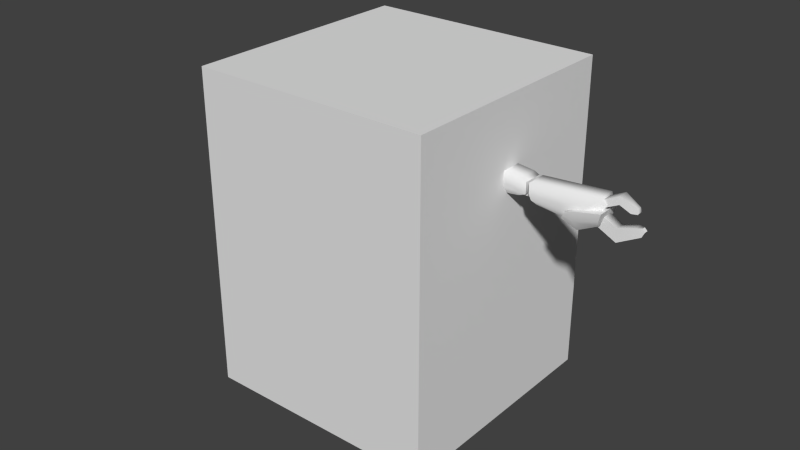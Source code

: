 # Source: player.blend  (saved by Blender 2.69.0; exported with 4.5.12 LTS)
import bpy
from mathutils import Matrix  # noqa: F401  (used for matrix-valued properties, if any)

bpy.ops.wm.read_factory_settings(use_empty=True)
scene = bpy.context.scene
scene.name = 'Scene'

# ---- collections
col_collection_1 = bpy.data.collections.new('Collection 1'); scene.collection.children.link(col_collection_1)

# ---- world
world_world = bpy.data.worlds.new('World'); scene.world = world_world
world_world.color = (0.05088, 0.05088, 0.05088)
world_world.use_sun_shadow = False
world_world.sun_shadow_jitter_overblur = 0.0
world_world.cycles.sampling_method = 'MANUAL'
world_world.cycles.sample_map_resolution = 256

# ---- meshes
me_leg = bpy.data.meshes.new('leg')
me_leg.from_pydata([(-5.815e-07, -1.178e-08, 30.0), (-5.815e-07, -1.178e-08, 32.0), (-5.815e-07, 8.0, 30.0), (-5.815e-07, 8.0, 32.0), (6.265e-07, -8.0, 30.0), (6.265e-07, -8.0, 32.0), (-3.061, -7.391, 30.0), (-3.061, -7.391, 32.0), (-5.657, -5.657, 30.0), (-5.657, -5.657, 32.0), (-7.391, -3.061, 30.0), (-7.391, -3.061, 32.0), (-8.0, 8.362e-08, 30.0), (-8.0, 8.362e-08, 32.0), (-7.391, 3.061, 30.0), (-7.391, 3.061, 32.0), (-5.657, 5.657, 30.0), (-5.657, 5.657, 32.0), (-3.061, 7.391, 30.0), (-3.061, 7.391, 32.0), (-3.0, -2.56, 25.0), (-3.0, 2.56, 25.0), (0.0, 2.56, 23.0), (0.0, -2.56, 23.0), (-4.0, -4.0, 30.0), (-4.0, 4.0, 30.0), (0.0, 4.0, 30.0), (0.0, -4.0, 30.0), (-3.4, -3.2, 26.0), (-3.4, 3.2, 26.0), (0.0, 3.2, 24.0), (0.0, -3.2, 24.0), (-6.0, 1.217e-07, 0.0), (-1.2, -8.726e-07, 0.0), (-1.2, -8.726e-07, 4.0), (-2.606, -3.394, 0.0), (-2.606, -3.394, 4.0), (-6.0, -4.8, 0.0), (-6.0, -4.8, 4.0), (-9.394, -3.394, 0.0), (-9.394, -3.394, 4.0), (-10.8, 1.13e-06, 0.0), (-10.8, 1.13e-06, 4.0), (-9.394, 3.394, 0.0), (-9.394, 3.394, 4.0), (-6.0, 4.8, 0.0), (-6.0, 4.8, 4.0), (-2.606, 3.394, 0.0), (-2.606, 3.394, 4.0), (-3.696, -5.865e-07, 14.5), (-3.964, -1.629, 14.2), (-6.0, -2.304, 14.0), (-8.036, -1.629, 14.2), (-8.304, 8.44e-07, 14.5), (-8.036, 1.629, 14.2), (-6.0, 2.304, 14.0), (-3.964, 1.629, 14.2), (-9.0, -0.75, 27.0), (-9.0, 0.75, 27.0), (-2.0, 2.4, 25.0), (-2.0, -2.4, 25.0), (-7.0, -0.75, 31.0), (-7.0, 0.75, 31.0), (-3.0, 3.0, 31.0), (-3.0, -3.0, 31.0), (-9.0, -0.5, 17.0), (-9.0, 0.5, 17.0), (-3.0, 2.0, 15.0), (-3.0, -2.0, 15.0), (-5.501, 3.0, 31.0), (-6.501, 3.0, 25.5), (-5.501, -3.0, 31.0), (-6.501, -3.0, 25.5), (-8.001, 2.0, 16.0), (-8.001, -2.0, 16.0), (-10.0, -1.2, 28.0), (-10.0, 1.2, 28.0), (-5.0, 3.6, 26.0), (-5.0, -3.6, 26.0), (-7.5, -1.2, 30.0), (-7.5, 1.2, 30.0), (-5.0, 3.6, 30.0), (-5.0, -3.6, 30.0), (-12.0, -1.2, 21.0), (-12.0, 1.2, 21.0), (-11.0, 2.4, 19.0), (-11.0, -2.4, 19.0), (-6.9, 2.76, 30.0), (-9.5, 2.76, 26.4), (-6.9, -2.76, 30.0), (-9.5, -2.76, 26.4), (-11.7, 2.4, 20.4), (-11.7, -2.4, 20.4), (-7.0, -1.0, 12.0), (-7.0, 1.0, 12.0), (-5.0, 1.0, 12.0), (-5.0, -1.0, 12.0), (-7.0, -1.0, 17.0), (-7.0, 1.0, 17.0), (-5.0, 1.0, 17.0), (-5.0, -1.0, 17.0)], [], [(0, 4, 6), (1, 7, 5), (4, 5, 7, 6), (0, 6, 8), (1, 9, 7), (6, 7, 9, 8), (0, 8, 10), (1, 11, 9), (8, 9, 11, 10), (0, 10, 12), (1, 13, 11), (10, 11, 13, 12), (0, 12, 14), (1, 15, 13), (12, 13, 15, 14), (0, 14, 16), (1, 17, 15), (14, 15, 17, 16), (0, 16, 18), (1, 19, 17), (16, 17, 19, 18), (0, 18, 2), (1, 3, 19), (18, 19, 3, 2), (28, 29, 21, 20), (29, 30, 22, 21), (31, 28, 20, 23), (20, 21, 22, 23), (24, 25, 29, 28), (25, 26, 30, 29), (27, 24, 28, 31), (32, 33, 35), (33, 34, 36, 35), (32, 35, 37), (35, 36, 38, 37), (32, 37, 39), (37, 38, 40, 39), (32, 39, 41), (39, 40, 42, 41), (32, 41, 43), (41, 42, 44, 43), (32, 43, 45), (43, 44, 46, 45), (32, 45, 47), (45, 46, 48, 47), (32, 47, 33), (47, 48, 34, 33), (34, 48, 56, 49), (42, 40, 52, 53), (44, 42, 53, 54), (46, 44, 54, 55), (48, 46, 55, 56), (38, 36, 50, 51), (36, 34, 49, 50), (40, 38, 51, 52), (55, 54, 56), (54, 53, 49, 56), (50, 49, 53, 52), (51, 50, 52), (61, 62, 58, 57), (69, 63, 59, 70), (71, 61, 57, 72), (72, 57, 65, 74), (74, 73, 67, 68), (70, 59, 67, 73), (59, 60, 68, 67), (57, 58, 66, 65), (62, 69, 70, 58), (64, 71, 72, 60), (60, 72, 74, 68), (65, 66, 73, 74), (58, 70, 73, 66), (79, 80, 76, 75), (87, 81, 77, 88), (81, 82, 78, 77), (89, 79, 75, 90), (90, 75, 83, 92), (89, 87, 80, 79), (92, 91, 85, 86), (88, 77, 85, 91), (77, 78, 86, 85), (75, 76, 84, 83), (80, 87, 88, 76), (82, 89, 90, 78), (78, 90, 92, 86), (82, 81, 87, 89), (83, 84, 91, 92), (76, 88, 91, 84), (97, 98, 94, 93), (98, 99, 95, 94), (99, 100, 96, 95), (100, 97, 93, 96)])
me_leg.polygons.foreach_set('use_smooth', [True] * 92)
_k = set([(2, 18), (3, 19), (4, 6), (5, 7), (6, 8), (7, 9), (8, 10), (9, 11), (10, 12), (11, 13), (12, 14), (13, 15), (14, 16), (15, 17), (16, 18), (17, 19), (20, 21), (20, 23), (20, 28), (21, 22), (21, 29), (24, 28), (25, 29), (33, 35), (33, 47), (34, 36), (34, 48), (35, 37), (36, 38), (37, 39), (38, 40), (39, 41), (40, 42), (41, 43), (42, 44), (43, 45), (44, 46), (45, 47), (46, 48), (49, 50), (49, 56), (50, 51), (51, 52), (52, 53), (53, 54), (54, 55), (55, 56), (57, 61), (57, 65), (58, 62), (58, 66), (59, 63), (59, 67), (60, 64), (60, 68), (65, 66), (65, 74), (66, 73), (67, 68), (67, 73), (68, 74), (77, 81), (77, 85), (78, 82), (78, 86), (83, 84), (83, 92), (84, 91), (85, 91), (86, 92), (93, 97), (94, 98), (95, 99), (96, 100)])
me_leg.attributes.new('sharp_edge', 'BOOLEAN', 'EDGE').data.foreach_set('value', [ (min(e.vertices), max(e.vertices)) in _k for e in me_leg.edges])
me_leg.use_remesh_preserve_volume = False
me_leg.use_remesh_preserve_attributes = False
me_leg.use_mirror_vertex_groups = False
me_leg.update()
me_arm = bpy.data.meshes.new('arm')
me_arm.from_pydata([(-28.4, -1.92, 47.7), (-28.4, 1.92, 47.7), (-14.6, 2.4, 47.9), (-14.6, -2.4, 47.9), (-28.4, -1.92, 49.9), (-28.4, 1.92, 49.9), (-14.6, 2.4, 50.9), (-14.6, -2.4, 50.9), (-26.4, -0.96, 46.6), (-26.4, 0.96, 46.6), (-16.6, 1.2, 45.6), (-16.6, -1.2, 45.6), (-23.6, -1.92, 45.7), (-23.6, 1.92, 45.7), (-16.0, 1.92, 45.0), (-16.0, -1.92, 45.0), (-23.3, -2.88, 46.9), (-23.3, 2.88, 46.9), (-14.0, 2.88, 47.0), (-14.0, -2.88, 47.0), (-23.0, -2.88, 48.0), (-23.0, 2.88, 48.0), (-14.0, 3.168, 49.0), (-14.0, -3.168, 49.0), (-27.4, -1.92, 50.4), (-27.4, 1.92, 50.4), (-15.6, 2.4, 51.4), (-15.6, -2.4, 51.4), (-39.0, -2.0, 48.0), (-39.0, 2.0, 48.0), (-29.0, 2.0, 48.0), (-29.0, -2.0, 48.0), (-42.0, -2.0, 51.0), (-42.0, 2.0, 51.0), (-29.0, 2.0, 50.0), (-29.0, -2.0, 50.0), (-39.0, -1.0, 45.0), (-39.0, 1.0, 45.0), (-30.0, 1.0, 46.0), (-30.0, -1.0, 46.0), (-42.0, -1.0, 48.0), (-42.0, 1.0, 48.0), (-43.0, -1.0, 50.0), (-43.0, 1.0, 50.0), (-35.9, -2.88, 46.2), (-35.9, 2.88, 46.2), (-29.5, -2.0, 47.0), (-39.0, -2.0, 46.5), (-39.0, 2.0, 46.5), (-29.5, 2.0, 47.0), (-41.5, -1.0, 47.0), (-41.5, 1.0, 47.0), (-42.0, -1.2, 46.0), (-42.0, 1.2, 46.0), (-38.0, 1.2, 44.0), (-38.0, -1.2, 44.0), (-43.0, -2.88, 49.0), (-43.0, 2.88, 49.0), (-38.0, 2.88, 48.0), (-38.0, -2.88, 48.0), (-36.4, 2.88, 47.4), (-36.4, -2.88, 47.4), (-36.15, -2.88, 46.8), (-36.15, 2.88, 46.8), (-42.5, -2.64, 47.5), (-42.5, 2.64, 47.5), (-38.0, 2.64, 46.0), (-38.0, -2.64, 46.0), (-45.0, -1.0, 44.0), (-45.0, 1.0, 44.0), (-41.0, 1.0, 46.0), (-41.0, -1.0, 46.0), (-45.0, -1.0, 46.5), (-45.0, 1.0, 46.5), (-42.0, 1.0, 48.0), (-42.0, -1.0, 48.0), (-49.0, -0.4, 46.0), (-49.0, 0.4, 46.0), (-48.0, -0.8, 47.5), (-48.0, 0.8, 47.5), (-49.5, -0.4, 47.0), (-49.5, 0.4, 47.0), (-49.0, -0.4, 47.5), (-49.0, 0.4, 47.5), (-45.0, -1.0, 52.12), (-45.0, 1.0, 52.12), (-41.0, 1.0, 50.12), (-41.0, -1.0, 50.12), (-45.0, -1.0, 50.62), (-45.0, 1.0, 50.62), (-42.0, 1.0, 49.12), (-42.0, -1.0, 49.12), (-48.0, -0.4, 50.62), (-48.0, 0.4, 50.62), (-47.0, -0.8, 49.62), (-47.0, 0.8, 49.62), (-48.2, -0.4, 49.92), (-48.2, 0.4, 49.92), (-48.0, -0.4, 49.62), (-48.0, 0.4, 49.62), (-17.0, -1.0, 47.0), (-17.0, 1.0, 47.0), (-12.0, 1.0, 47.0), (-12.0, -1.0, 47.0), (-17.0, -1.0, 50.0), (-17.0, 1.0, 50.0), (-12.0, 1.0, 50.0), (-12.0, -1.0, 50.0), (-31.0, -1.0, 47.0), (-31.0, 1.0, 47.0), (-26.0, 1.0, 47.0), (-26.0, -1.0, 47.0), (-31.0, -1.0, 49.0), (-31.0, 1.0, 49.0), (-26.0, 1.0, 49.0), (-26.0, -1.0, 49.0)], [], [(4, 5, 1, 0), (5, 6, 2, 1), (6, 7, 3, 2), (7, 4, 0, 3), (6, 5, 25, 26), (8, 9, 10, 11), (0, 1, 9, 8), (3, 0, 8, 11), (1, 2, 10, 9), (16, 17, 13, 12), (17, 18, 14, 13), (18, 19, 15, 14), (19, 16, 12, 15), (12, 13, 14, 15), (18, 17, 21, 22), (23, 22, 21, 20), (19, 18, 22, 23), (17, 16, 20, 21), (16, 19, 23, 20), (27, 26, 25, 24), (7, 6, 26, 27), (5, 4, 24, 25), (4, 7, 27, 24), (28, 32, 42, 40), (33, 34, 30, 29), (34, 35, 31, 30), (35, 32, 28, 31), (46, 47, 36, 39), (35, 34, 33, 32), (36, 37, 38, 39), (48, 49, 38, 37), (49, 46, 39, 38), (32, 33, 43, 42), (42, 43, 41, 40), (67, 55, 44, 62), (55, 54, 45, 44), (47, 28, 40, 50), (66, 58, 60, 63), (33, 29, 41, 43), (31, 28, 47, 46), (29, 30, 49, 48), (30, 31, 46, 49), (40, 41, 51, 50), (29, 48, 51, 41), (63, 62, 44, 45), (64, 65, 53, 52), (65, 66, 54, 53), (58, 59, 61, 60), (67, 64, 52, 55), (52, 53, 54, 55), (59, 58, 57, 56), (59, 67, 62, 61), (54, 66, 63, 45), (60, 61, 62, 63), (56, 57, 65, 64), (57, 58, 66, 65), (59, 56, 64, 67), (68, 72, 78, 76), (73, 74, 70, 69), (75, 72, 68, 71), (68, 69, 70, 71), (75, 74, 73, 72), (77, 76, 80, 81), (69, 68, 76, 77), (73, 69, 77, 79), (72, 73, 79, 78), (82, 83, 81, 80), (79, 77, 81, 83), (78, 79, 83, 82), (76, 78, 82, 80), (84, 92, 94, 88), (89, 85, 86, 90), (91, 87, 84, 88), (84, 87, 86, 85), (91, 88, 89, 90), (93, 97, 96, 92), (85, 93, 92, 84), (89, 95, 93, 85), (88, 94, 95, 89), (98, 96, 97, 99), (95, 99, 97, 93), (94, 98, 99, 95), (92, 96, 98, 94), (105, 106, 102, 101), (107, 104, 100, 103), (100, 101, 102, 103), (107, 106, 105, 104), (113, 114, 110, 109), (115, 112, 108, 111), (108, 109, 110, 111), (115, 114, 113, 112)])
me_arm.polygons.foreach_set('use_smooth', [True] * 91)
_k = set([(0, 4), (0, 8), (1, 5), (1, 9), (2, 6), (2, 10), (3, 7), (3, 11), (4, 5), (6, 26), (7, 27), (8, 9), (8, 11), (9, 10), (10, 11), (12, 16), (13, 17), (14, 15), (14, 18), (15, 19), (16, 20), (17, 21), (18, 22), (19, 23), (20, 21), (20, 23), (21, 22), (22, 23), (24, 25), (26, 27), (30, 34), (30, 49), (31, 35), (31, 46), (34, 35), (36, 39), (37, 38), (38, 49), (39, 46), (40, 42), (40, 50), (41, 43), (41, 51), (42, 43), (44, 55), (44, 62), (45, 54), (45, 63), (52, 55), (52, 64), (53, 54), (53, 65), (56, 57), (56, 59), (56, 64), (57, 58), (57, 65), (58, 60), (59, 61), (60, 63), (61, 62), (68, 71), (68, 76), (72, 75), (72, 78), (76, 80), (78, 82), (80, 81), (80, 82), (81, 83), (82, 83), (84, 87), (84, 92), (88, 91), (88, 94), (92, 96), (94, 98), (96, 97), (96, 98), (97, 99), (98, 99), (100, 103), (101, 102), (104, 107), (105, 106), (108, 111), (109, 110), (112, 115), (113, 114)])
me_arm.attributes.new('sharp_edge', 'BOOLEAN', 'EDGE').data.foreach_set('value', [ (min(e.vertices), max(e.vertices)) in _k for e in me_arm.edges])
me_arm.use_remesh_preserve_volume = False
me_arm.use_remesh_preserve_attributes = False
me_arm.use_mirror_vertex_groups = False
me_arm.update()
me_body = bpy.data.meshes.new('body')
me_body.from_pydata([(-13.5, -3.0, 43.0), (-13.5, 3.0, 43.0), (0.0, 6.0, 35.5), (0.0, -6.0, 35.5), (-6.0, 6.0, 52.0), (-6.0, -6.0, 52.0), (-3.0, -6.0, 34.0), (-3.0, -6.0, 35.5), (-8.0, -3.0, 34.0), (-8.0, 3.0, 34.0), (0.0, 6.0, 34.0), (0.0, -6.0, 34.0), (-3.0, 6.0, 34.0), (-3.0, 6.0, 35.5), (-13.5, -3.0, 52.0), (-13.5, 3.0, 52.0), (0.0, 6.0, 47.5), (0.0, -6.0, 47.5), (-6.0, 3.0, 55.0), (-6.0, -3.0, 55.0), (-9.0, -3.0, 55.0), (-9.0, 3.0, 55.0), (-6.0, 0.0, 55.0), (0.0, 0.0, 61.0), (0.0, 4.5, 55.0), (0.0, 0.0, 49.0), (-1.5, -4.5, 55.0), (0.0, -3.0, 55.0), (0.0, -4.5, 56.5), (0.0, -4.5, 53.5), (-1.5, -1.5, 61.0), (-1.5, 1.5, 61.0), (0.0, 1.5, 61.0), (0.0, -1.5, 61.0), (-1.5, -1.5, 62.5), (-1.5, 1.5, 62.5), (0.0, 1.5, 62.5), (0.0, -1.5, 62.5), (-3.0, -0.75, 61.3), (-3.0, 0.75, 61.3), (-3.3, -0.75, 62.05), (-3.3, 0.75, 62.05), (-7.2, -0.375, 55.0), (-7.2, 0.375, 55.0), (-8.1, -0.375, 55.0), (-8.1, 0.375, 55.0), (-6.0, 0.375, 59.8), (-6.0, -0.375, 59.8), (-5.25, 0.375, 59.35), (-5.25, -0.375, 59.35), (-13.5, 3.0, 49.0), (0.0, 6.0, 46.0), (-4.5, 6.0, 47.5), (0.0, -6.0, 46.0), (-4.5, -6.0, 47.5), (-13.5, -3.0, 49.0), (-7.5, -3.0, 55.0), (-7.5, 4.8, 40.0), (-4.5, 6.0, 34.0), (-7.5, -4.8, 40.0), (-4.5, -6.0, 34.0), (-7.5, -6.0, 52.0), (-7.5, 6.0, 52.0), (-7.5, 3.0, 55.0), (-6.0, -6.6, 47.5), (-6.0, 6.6, 47.5), (-13.5, 3.0, 46.0), (-13.5, -3.0, 46.0), (-7.5, -6.0, 46.0), (-7.5, 6.0, 46.0), (-6.93, 0.375, 58.51), (-6.135, 0.375, 58.2), (-6.135, -0.375, 58.2), (-6.93, -0.375, 58.51), (-3.0, -3.0, 43.5), (-3.0, 3.0, 43.5), (-7.5, 3.0, 48.0), (-7.5, -3.0, 48.0), (-3.0, -3.0, 41.5), (-3.0, 3.0, 41.5), (-7.5, 3.0, 46.0), (-7.5, -3.0, 46.0), (0.0, -3.0, 42.75), (0.0, 3.0, 42.75), (0.0, -3.0, 40.75), (0.0, 3.0, 40.75), (-3.0, -3.0, 39.5), (-3.0, 3.0, 39.5), (-7.5, 3.0, 44.0), (-7.5, -3.0, 44.0), (-3.0, -3.0, 37.5), (-3.0, 3.0, 37.5), (-7.5, 3.0, 42.0), (-7.5, -3.0, 42.0), (0.0, -3.0, 38.75), (0.0, 3.0, 38.75), (0.0, -3.0, 36.75), (0.0, 3.0, 36.75), (-5.815e-07, -1.178e-08, 32.0), (-5.815e-07, -1.178e-08, 34.0), (-5.815e-07, 8.0, 32.0), (-5.815e-07, 8.0, 34.0), (6.265e-07, -8.0, 32.0), (6.265e-07, -8.0, 34.0), (-3.061, -7.391, 32.0), (-3.061, -7.391, 34.0), (-5.657, -5.657, 32.0), (-5.657, -5.657, 34.0), (-7.391, -3.061, 32.0), (-7.391, -3.061, 34.0), (-8.0, 8.362e-08, 32.0), (-8.0, 8.362e-08, 34.0), (-7.391, 3.061, 32.0), (-7.391, 3.061, 34.0), (-5.657, 5.657, 32.0), (-5.657, 5.657, 34.0), (-3.061, 7.391, 32.0), (-3.061, 7.391, 34.0)], [], [(67, 66, 1, 0), (68, 67, 0, 59), (59, 0, 8, 60), (61, 5, 19, 56), (0, 1, 9, 8), (15, 14, 20, 21), (24, 25, 22), (24, 22, 23), (62, 15, 21, 63), (57, 13, 12, 58), (60, 58, 12, 6), (27, 28, 26), (18, 19, 5, 4), (17, 16, 4, 5), (56, 19, 18, 63), (3, 7, 6, 11), (13, 2, 10, 12), (6, 12, 10, 11), (25, 29, 26, 22), (28, 23, 22, 26), (29, 27, 26), (31, 30, 38, 39), (35, 36, 32, 31), (41, 39, 48, 46), (37, 34, 30, 33), (30, 31, 32, 33), (37, 36, 35, 34), (35, 31, 39, 41), (34, 35, 41, 40), (30, 34, 40, 38), (71, 72, 42, 43), (44, 45, 43, 42), (39, 38, 49, 48), (38, 40, 47, 49), (40, 41, 46, 47), (70, 71, 43, 45), (72, 73, 44, 42), (73, 70, 45, 44), (14, 15, 50, 55), (61, 14, 55, 64), (62, 4, 52, 65), (17, 5, 54, 53), (4, 16, 51, 52), (7, 59, 60, 6), (14, 61, 56, 20), (4, 62, 63, 18), (1, 57, 58, 9), (8, 9, 58, 60), (66, 69, 57, 1), (20, 56, 63, 21), (5, 61, 64, 54), (15, 62, 65, 50), (55, 50, 66, 67), (64, 55, 67, 68), (50, 65, 69, 66), (51, 53, 54, 52), (54, 64, 65, 52), (64, 68, 69, 65), (59, 57, 69, 68), (13, 57, 59, 7), (2, 13, 7, 3), (48, 49, 72, 71), (46, 48, 71, 70), (49, 47, 73, 72), (47, 46, 70, 73), (74, 75, 76, 77), (81, 80, 79, 78), (74, 77, 81, 78), (75, 74, 82, 83), (76, 75, 79, 80), (74, 78, 84, 82), (78, 79, 85, 84), (79, 75, 83, 85), (86, 87, 88, 89), (93, 92, 91, 90), (86, 89, 93, 90), (87, 86, 94, 95), (88, 87, 91, 92), (86, 90, 96, 94), (90, 91, 97, 96), (91, 87, 95, 97), (98, 102, 104), (99, 105, 103), (102, 103, 105, 104), (98, 104, 106), (99, 107, 105), (104, 105, 107, 106), (98, 106, 108), (99, 109, 107), (106, 107, 109, 108), (98, 108, 110), (99, 111, 109), (108, 109, 111, 110), (98, 110, 112), (99, 113, 111), (110, 111, 113, 112), (98, 112, 114), (99, 115, 113), (112, 113, 115, 114), (98, 114, 116), (99, 117, 115), (114, 115, 117, 116), (98, 116, 100), (99, 101, 117), (116, 117, 101, 100)])
me_body.polygons.foreach_set('use_smooth', [True] * 105)
_k = set([(0, 8), (0, 67), (1, 9), (1, 66), (2, 13), (3, 7), (4, 16), (5, 17), (6, 11), (6, 60), (7, 59), (8, 60), (9, 58), (10, 12), (12, 58), (13, 57), (14, 20), (14, 55), (15, 21), (15, 50), (22, 23), (22, 24), (22, 25), (22, 26), (23, 24), (23, 28), (24, 25), (25, 29), (26, 27), (26, 28), (26, 29), (27, 28), (27, 29), (30, 33), (30, 38), (31, 32), (31, 39), (34, 37), (34, 40), (35, 36), (35, 41), (38, 49), (39, 48), (40, 47), (41, 46), (42, 72), (43, 71), (44, 73), (45, 70), (46, 70), (47, 73), (48, 71), (49, 72), (50, 66), (51, 52), (52, 65), (53, 54), (54, 64), (55, 67), (57, 69), (59, 68), (64, 68), (65, 69), (74, 77), (74, 82), (75, 76), (75, 83), (78, 81), (78, 84), (79, 80), (79, 85), (86, 89), (86, 94), (87, 88), (87, 95), (90, 93), (90, 96), (91, 92), (91, 97), (100, 116), (101, 117), (102, 104), (103, 105), (104, 106), (105, 107), (106, 108), (107, 109), (108, 110), (109, 111), (110, 112), (111, 113), (112, 114), (113, 115), (114, 116), (115, 117)])
me_body.attributes.new('sharp_edge', 'BOOLEAN', 'EDGE').data.foreach_set('value', [ (min(e.vertices), max(e.vertices)) in _k for e in me_body.edges])
me_body.use_remesh_preserve_volume = False
me_body.use_remesh_preserve_attributes = False
me_body.use_mirror_vertex_groups = False
me_body.update()
me_bounds = bpy.data.meshes.new('bounds')
me_bounds.from_pydata([(-24.0, -24.0, 0.0), (-24.0, 24.0, 0.0), (24.0, 24.0, 0.0), (24.0, -24.0, 0.0), (-24.0, -24.0, 64.0), (-24.0, 24.0, 64.0), (24.0, 24.0, 64.0), (24.0, -24.0, 64.0)], [], [(4, 5, 1, 0), (5, 6, 2, 1), (6, 7, 3, 2), (7, 4, 0, 3), (0, 1, 2, 3), (7, 6, 5, 4)])
me_bounds.use_remesh_preserve_volume = False
me_bounds.use_remesh_preserve_attributes = False
me_bounds.use_mirror_vertex_groups = False
me_bounds.update()

# ---- objects
ob_leg = bpy.data.objects.new('leg', me_leg)
ob_arm = bpy.data.objects.new('arm', me_arm)
ob_body = bpy.data.objects.new('body', me_body)
ob_bounds = bpy.data.objects.new('bounds', me_bounds)

# ---- transforms, parenting, visibility, modifiers, constraints
ob_leg.location = (0.0, 0.0, 0.0)
ob_leg.lineart.crease_threshold = 0.0
_m = ob_leg.modifiers.new('Mirror', 'MIRROR')
_m.merge_threshold = 1.0
_m = ob_leg.modifiers.new('EdgeSplit', 'EDGE_SPLIT')
_m.use_edge_angle = False
ob_arm.location = (0.0, 0.0, 0.0)
ob_arm.lineart.crease_threshold = 0.0
_m = ob_arm.modifiers.new('Mirror', 'MIRROR')
_m.merge_threshold = 1.0
_m = ob_arm.modifiers.new('EdgeSplit', 'EDGE_SPLIT')
_m.use_edge_angle = False
ob_body.location = (0.0, 0.0, 0.0)
ob_body.lineart.crease_threshold = 0.0
_m = ob_body.modifiers.new('Mirror', 'MIRROR')
_m.merge_threshold = 1.0
_m = ob_body.modifiers.new('EdgeSplit', 'EDGE_SPLIT')
_m.use_edge_angle = False
ob_bounds.location = (0.0, 0.0, 0.0)
ob_bounds.display_type = 'WIRE'
ob_bounds.lineart.crease_threshold = 0.0

# ---- collection membership
col_collection_1.objects.link(ob_leg)
col_collection_1.objects.link(ob_arm)
col_collection_1.objects.link(ob_body)
col_collection_1.objects.link(ob_bounds)

# ---- scene / render settings (as saved in the file)
scene.frame_start = 1; scene.frame_end = 250; scene.frame_set(1)
scene.render.engine = 'BLENDER_EEVEE_NEXT'
scene.render.image_settings.compression = 90
scene.render.resolution_percentage = 50
scene.render.dither_intensity = 0.0
scene.cycles.use_denoising = False
scene.cycles.samples = 10
scene.cycles.sampling_pattern = 'TABULATED_SOBOL'
scene.cycles.light_sampling_threshold = 0.0
scene.cycles.use_adaptive_sampling = False
scene.cycles.use_light_tree = False
scene.cycles.blur_glossy = 0.0
scene.cycles.volume_bounces = 1
scene.cycles.pixel_filter_type = 'GAUSSIAN'
scene.cycles.sample_clamp_indirect = 0.0
scene.view_settings.view_transform = 'Standard'
bpy.context.view_layer.update()

# ---- added for rendering (the .blend has no active camera and no usable light): camera, sun
cam_auto = bpy.data.cameras.new('AutoCamera')
cam_auto.lens = 50.0
cam_auto.sensor_width = 36.0
cam_auto.clip_end = 2066.78
ob_auto_camera = bpy.data.objects.new('AutoCamera', cam_auto)
scene.collection.objects.link(ob_auto_camera)
ob_auto_camera.location = (117.765, -141.319, 126.212)
ob_auto_camera.rotation_euler = (1.09748, -7.21219e-08, 0.694738)
scene.camera = ob_auto_camera
light_auto_sun = bpy.data.lights.new('AutoSun', 'SUN')
light_auto_sun.energy = 3.0
light_auto_sun.angle = 0.0523599
ob_auto_sun = bpy.data.objects.new('AutoSun', light_auto_sun)
scene.collection.objects.link(ob_auto_sun)
ob_auto_sun.rotation_euler = (0.872665, 0.174533, 0.523599)
bpy.context.view_layer.update()
